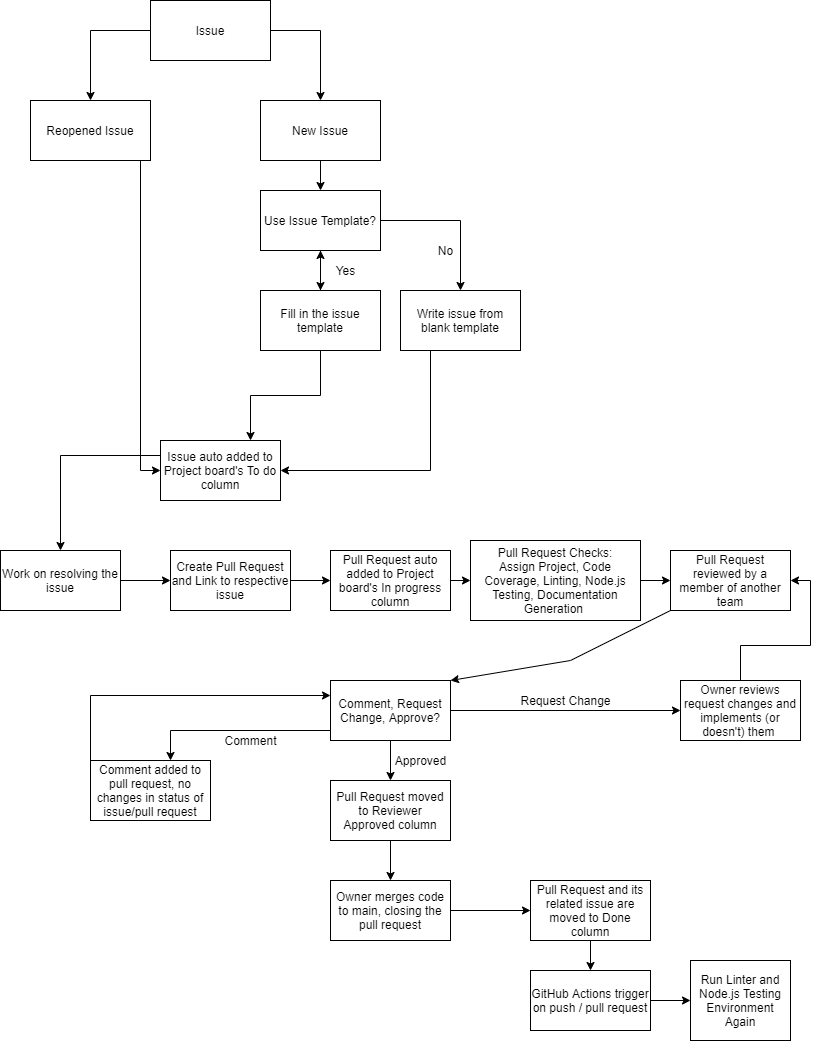

The diagram above was exported from draw.io. Its source (the exported page's mxGraphModel, read from the mxfile embedded in the PNG):
<mxGraphModel dx="740" dy="615" grid="1" gridSize="10" guides="1" tooltips="1" connect="1" arrows="1" fold="1" page="1" pageScale="1" pageWidth="850" pageHeight="1100" math="0" shadow="0">
  <root>
    <mxCell id="0" />
    <mxCell id="1" parent="0" />
    <mxCell id="8" style="edgeStyle=orthogonalEdgeStyle;rounded=0;orthogonalLoop=1;jettySize=auto;html=1;entryX=0.5;entryY=0;entryDx=0;entryDy=0;" parent="1" source="3" target="7" edge="1">
      <mxGeometry relative="1" as="geometry">
        <Array as="points">
          <mxPoint x="100" y="70" />
        </Array>
      </mxGeometry>
    </mxCell>
    <mxCell id="10" style="edgeStyle=orthogonalEdgeStyle;rounded=0;orthogonalLoop=1;jettySize=auto;html=1;entryX=0.5;entryY=0;entryDx=0;entryDy=0;" parent="1" source="3" target="9" edge="1">
      <mxGeometry relative="1" as="geometry">
        <Array as="points">
          <mxPoint x="330" y="70" />
        </Array>
      </mxGeometry>
    </mxCell>
    <mxCell id="3" value="Issue" style="whiteSpace=wrap;html=1;" parent="1" vertex="1">
      <mxGeometry x="160" y="40" width="120" height="60" as="geometry" />
    </mxCell>
    <mxCell id="12" style="edgeStyle=orthogonalEdgeStyle;rounded=0;orthogonalLoop=1;jettySize=auto;html=1;entryX=0;entryY=0.5;entryDx=0;entryDy=0;exitX=1;exitY=1;exitDx=0;exitDy=0;" parent="1" source="7" target="11" edge="1">
      <mxGeometry relative="1" as="geometry">
        <Array as="points">
          <mxPoint x="150" y="200" />
          <mxPoint x="150" y="510" />
        </Array>
      </mxGeometry>
    </mxCell>
    <mxCell id="7" value="Reopened Issue" style="whiteSpace=wrap;html=1;" parent="1" vertex="1">
      <mxGeometry x="40" y="140" width="120" height="60" as="geometry" />
    </mxCell>
    <mxCell id="14" style="edgeStyle=orthogonalEdgeStyle;rounded=0;orthogonalLoop=1;jettySize=auto;html=1;" parent="1" source="9" target="13" edge="1">
      <mxGeometry relative="1" as="geometry" />
    </mxCell>
    <mxCell id="9" value="New Issue" style="whiteSpace=wrap;html=1;" parent="1" vertex="1">
      <mxGeometry x="270" y="140" width="120" height="60" as="geometry" />
    </mxCell>
    <mxCell id="71" style="edgeStyle=none;html=1;exitX=0;exitY=0.25;exitDx=0;exitDy=0;entryX=0.5;entryY=0;entryDx=0;entryDy=0;rounded=0;" edge="1" parent="1" source="11" target="32">
      <mxGeometry relative="1" as="geometry">
        <Array as="points">
          <mxPoint x="70" y="495" />
        </Array>
      </mxGeometry>
    </mxCell>
    <mxCell id="11" value="Issue auto added to Project board's To do column" style="whiteSpace=wrap;html=1;" parent="1" vertex="1">
      <mxGeometry x="170" y="480" width="120" height="60" as="geometry" />
    </mxCell>
    <mxCell id="16" style="edgeStyle=orthogonalEdgeStyle;rounded=0;orthogonalLoop=1;jettySize=auto;html=1;entryX=0.5;entryY=0;entryDx=0;entryDy=0;" parent="1" source="13" target="15" edge="1">
      <mxGeometry relative="1" as="geometry" />
    </mxCell>
    <mxCell id="21" style="edgeStyle=orthogonalEdgeStyle;rounded=0;orthogonalLoop=1;jettySize=auto;html=1;entryX=0.5;entryY=0;entryDx=0;entryDy=0;" parent="1" source="13" edge="1">
      <mxGeometry relative="1" as="geometry">
        <mxPoint x="470" y="330" as="targetPoint" />
        <Array as="points">
          <mxPoint x="470" y="260" />
        </Array>
      </mxGeometry>
    </mxCell>
    <mxCell id="13" value="Use Issue Template?" style="whiteSpace=wrap;html=1;" parent="1" vertex="1">
      <mxGeometry x="270" y="230" width="120" height="60" as="geometry" />
    </mxCell>
    <mxCell id="18" value="" style="edgeStyle=orthogonalEdgeStyle;rounded=0;orthogonalLoop=1;jettySize=auto;html=1;" parent="1" source="15" target="13" edge="1">
      <mxGeometry relative="1" as="geometry" />
    </mxCell>
    <mxCell id="19" style="edgeStyle=orthogonalEdgeStyle;rounded=0;orthogonalLoop=1;jettySize=auto;html=1;entryX=0.75;entryY=0;entryDx=0;entryDy=0;" parent="1" source="15" target="11" edge="1">
      <mxGeometry relative="1" as="geometry" />
    </mxCell>
    <mxCell id="15" value="Fill in the issue template" style="whiteSpace=wrap;html=1;" parent="1" vertex="1">
      <mxGeometry x="270" y="330" width="120" height="60" as="geometry" />
    </mxCell>
    <mxCell id="17" value="Yes" style="text;html=1;align=center;verticalAlign=middle;resizable=0;points=[];autosize=1;strokeColor=none;" parent="1" vertex="1">
      <mxGeometry x="340" y="300" width="30" height="20" as="geometry" />
    </mxCell>
    <mxCell id="24" style="edgeStyle=orthogonalEdgeStyle;rounded=0;orthogonalLoop=1;jettySize=auto;html=1;exitX=0.25;exitY=1;exitDx=0;exitDy=0;entryX=1;entryY=0.5;entryDx=0;entryDy=0;" parent="1" source="20" target="11" edge="1">
      <mxGeometry relative="1" as="geometry" />
    </mxCell>
    <mxCell id="20" value="Write issue from blank template" style="whiteSpace=wrap;html=1;" parent="1" vertex="1">
      <mxGeometry x="410" y="330" width="120" height="60" as="geometry" />
    </mxCell>
    <mxCell id="22" value="No" style="text;html=1;align=center;verticalAlign=middle;resizable=0;points=[];autosize=1;strokeColor=none;" parent="1" vertex="1">
      <mxGeometry x="440" y="280" width="30" height="20" as="geometry" />
    </mxCell>
    <mxCell id="72" style="edgeStyle=none;rounded=0;html=1;" edge="1" parent="1" source="29" target="67">
      <mxGeometry relative="1" as="geometry" />
    </mxCell>
    <mxCell id="29" value="Pull Request auto added to Project board's In progress column" style="whiteSpace=wrap;html=1;" parent="1" vertex="1">
      <mxGeometry x="340" y="590" width="120" height="60" as="geometry" />
    </mxCell>
    <mxCell id="35" style="edgeStyle=orthogonalEdgeStyle;rounded=0;orthogonalLoop=1;jettySize=auto;html=1;" parent="1" source="32" target="34" edge="1">
      <mxGeometry relative="1" as="geometry" />
    </mxCell>
    <mxCell id="32" value="Work on resolving the issue" style="whiteSpace=wrap;html=1;" parent="1" vertex="1">
      <mxGeometry x="10" y="590" width="120" height="60" as="geometry" />
    </mxCell>
    <mxCell id="36" style="edgeStyle=orthogonalEdgeStyle;rounded=0;orthogonalLoop=1;jettySize=auto;html=1;entryX=0;entryY=0.5;entryDx=0;entryDy=0;" parent="1" source="34" target="29" edge="1">
      <mxGeometry relative="1" as="geometry" />
    </mxCell>
    <mxCell id="34" value="Create Pull Request and Link to respective issue" style="whiteSpace=wrap;html=1;" parent="1" vertex="1">
      <mxGeometry x="180" y="590" width="120" height="60" as="geometry" />
    </mxCell>
    <mxCell id="74" style="edgeStyle=none;rounded=0;html=1;exitX=0;exitY=1;exitDx=0;exitDy=0;entryX=1;entryY=0;entryDx=0;entryDy=0;" edge="1" parent="1" source="37" target="40">
      <mxGeometry relative="1" as="geometry">
        <Array as="points">
          <mxPoint x="580" y="700" />
        </Array>
      </mxGeometry>
    </mxCell>
    <mxCell id="37" value="Pull Request reviewed by a member of another team" style="whiteSpace=wrap;html=1;" parent="1" vertex="1">
      <mxGeometry x="680" y="590" width="120" height="60" as="geometry" />
    </mxCell>
    <mxCell id="43" style="edgeStyle=orthogonalEdgeStyle;rounded=0;orthogonalLoop=1;jettySize=auto;html=1;" parent="1" source="40" target="42" edge="1">
      <mxGeometry relative="1" as="geometry">
        <Array as="points">
          <mxPoint x="180" y="770" />
        </Array>
      </mxGeometry>
    </mxCell>
    <mxCell id="50" style="edgeStyle=orthogonalEdgeStyle;rounded=0;orthogonalLoop=1;jettySize=auto;html=1;" parent="1" source="40" target="49" edge="1">
      <mxGeometry relative="1" as="geometry" />
    </mxCell>
    <mxCell id="55" style="edgeStyle=orthogonalEdgeStyle;rounded=0;orthogonalLoop=1;jettySize=auto;html=1;entryX=0.5;entryY=0;entryDx=0;entryDy=0;" parent="1" source="40" target="54" edge="1">
      <mxGeometry relative="1" as="geometry" />
    </mxCell>
    <mxCell id="40" value="Comment, Request Change, Approve?" style="whiteSpace=wrap;html=1;" parent="1" vertex="1">
      <mxGeometry x="340" y="720" width="120" height="60" as="geometry" />
    </mxCell>
    <mxCell id="47" style="edgeStyle=orthogonalEdgeStyle;rounded=0;orthogonalLoop=1;jettySize=auto;html=1;exitX=0;exitY=0;exitDx=0;exitDy=0;entryX=0;entryY=0.25;entryDx=0;entryDy=0;" parent="1" source="42" target="40" edge="1">
      <mxGeometry relative="1" as="geometry" />
    </mxCell>
    <mxCell id="42" value="Comment added to pull request, no changes in status of issue/pull request" style="whiteSpace=wrap;html=1;" parent="1" vertex="1">
      <mxGeometry x="100" y="800" width="120" height="60" as="geometry" />
    </mxCell>
    <mxCell id="44" value="Comment" style="text;html=1;align=center;verticalAlign=middle;resizable=0;points=[];autosize=1;strokeColor=none;" parent="1" vertex="1">
      <mxGeometry x="225" y="770" width="70" height="20" as="geometry" />
    </mxCell>
    <mxCell id="52" style="edgeStyle=orthogonalEdgeStyle;rounded=0;orthogonalLoop=1;jettySize=auto;html=1;entryX=1;entryY=0.5;entryDx=0;entryDy=0;" parent="1" source="49" target="37" edge="1">
      <mxGeometry relative="1" as="geometry" />
    </mxCell>
    <mxCell id="49" value="Owner reviews request changes and implements (or doesn't) them&amp;nbsp;" style="whiteSpace=wrap;html=1;" parent="1" vertex="1">
      <mxGeometry x="690" y="720" width="120" height="60" as="geometry" />
    </mxCell>
    <mxCell id="53" value="Request Change" style="text;html=1;align=center;verticalAlign=middle;resizable=0;points=[];autosize=1;strokeColor=none;" parent="1" vertex="1">
      <mxGeometry x="520" y="730" width="110" height="20" as="geometry" />
    </mxCell>
    <mxCell id="60" style="edgeStyle=orthogonalEdgeStyle;rounded=0;orthogonalLoop=1;jettySize=auto;html=1;" parent="1" source="54" target="59" edge="1">
      <mxGeometry relative="1" as="geometry" />
    </mxCell>
    <mxCell id="54" value="Pull Request moved to Reviewer Approved column" style="whiteSpace=wrap;html=1;" parent="1" vertex="1">
      <mxGeometry x="340" y="820" width="120" height="60" as="geometry" />
    </mxCell>
    <mxCell id="57" value="Approved" style="text;html=1;align=center;verticalAlign=middle;resizable=0;points=[];autosize=1;strokeColor=none;" parent="1" vertex="1">
      <mxGeometry x="395" y="790" width="70" height="20" as="geometry" />
    </mxCell>
    <mxCell id="62" style="edgeStyle=orthogonalEdgeStyle;rounded=0;orthogonalLoop=1;jettySize=auto;html=1;entryX=0;entryY=0.5;entryDx=0;entryDy=0;" parent="1" source="59" target="61" edge="1">
      <mxGeometry relative="1" as="geometry" />
    </mxCell>
    <mxCell id="59" value="Owner merges code to main, closing the pull request" style="whiteSpace=wrap;html=1;" parent="1" vertex="1">
      <mxGeometry x="340" y="920" width="120" height="60" as="geometry" />
    </mxCell>
    <mxCell id="64" style="edgeStyle=orthogonalEdgeStyle;rounded=0;orthogonalLoop=1;jettySize=auto;html=1;" parent="1" source="61" target="63" edge="1">
      <mxGeometry relative="1" as="geometry" />
    </mxCell>
    <mxCell id="61" value="Pull Request and its related issue are moved to Done column" style="whiteSpace=wrap;html=1;" parent="1" vertex="1">
      <mxGeometry x="540" y="920" width="120" height="60" as="geometry" />
    </mxCell>
    <mxCell id="66" style="edgeStyle=orthogonalEdgeStyle;rounded=0;orthogonalLoop=1;jettySize=auto;html=1;" parent="1" source="63" target="65" edge="1">
      <mxGeometry relative="1" as="geometry" />
    </mxCell>
    <mxCell id="63" value="GitHub Actions trigger on push / pull request" style="whiteSpace=wrap;html=1;" parent="1" vertex="1">
      <mxGeometry x="540" y="1010" width="120" height="60" as="geometry" />
    </mxCell>
    <mxCell id="65" value="Run Linter and Node.js Testing Environment Again" style="whiteSpace=wrap;html=1;" parent="1" vertex="1">
      <mxGeometry x="700" y="1000" width="100" height="80" as="geometry" />
    </mxCell>
    <mxCell id="73" style="edgeStyle=none;rounded=0;html=1;exitX=1;exitY=0.5;exitDx=0;exitDy=0;" edge="1" parent="1" source="67" target="37">
      <mxGeometry relative="1" as="geometry" />
    </mxCell>
    <mxCell id="67" value="Pull Request Checks:&lt;br&gt;Assign Project, Code Coverage, Linting, Node.js Testing, Documentation Generation&amp;nbsp;" style="whiteSpace=wrap;html=1;" vertex="1" parent="1">
      <mxGeometry x="480" y="580" width="170" height="80" as="geometry" />
    </mxCell>
  </root>
</mxGraphModel>